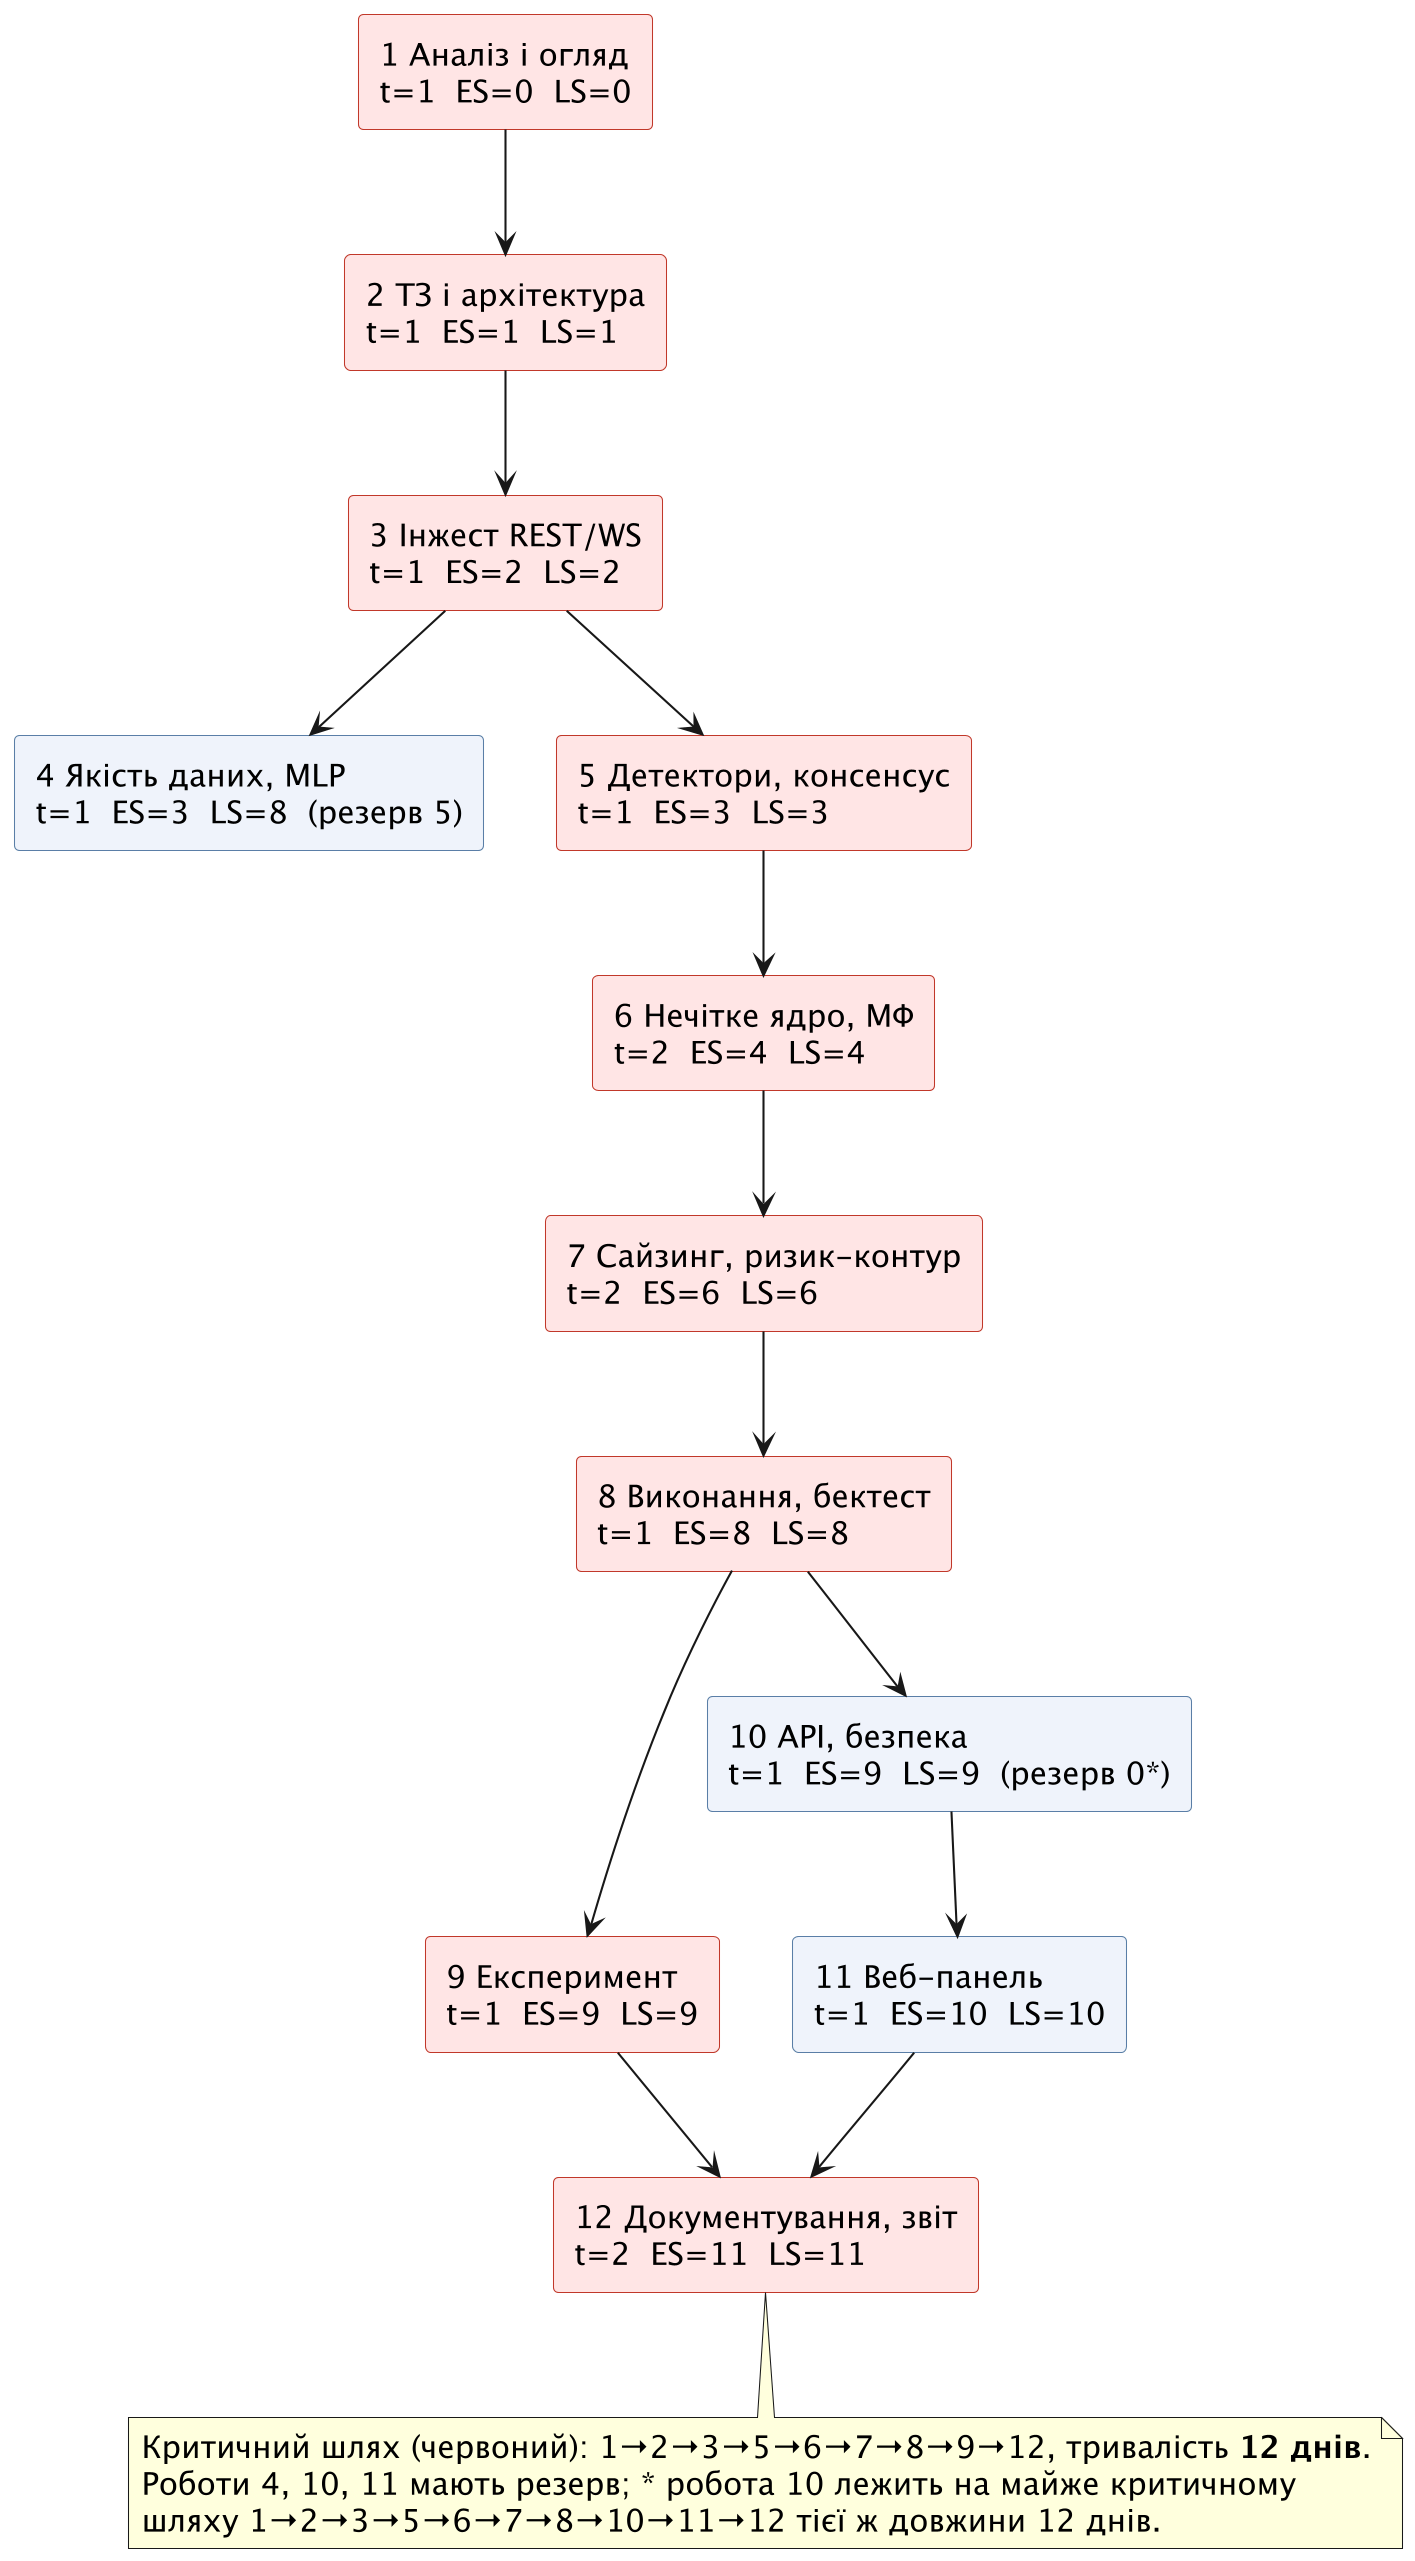

The diagram above was rendered by PlantUML. Its source (embedded in the PNG):
@startuml
' Сітьовий графік робіт із критичним шляхом (метод передування, AON).
' Найменування: docs/diagrams/network.puml
' Призначення: залежності робіт і критичний шлях для звіту §1.6. У вузлі: номер, назва,
'     тривалість (дн.), ранній початок ES і пізній початок LS; резерв = LS − ES.
' Автор: Андрій Жук, 2026.
top to bottom direction
hide stereotype
skinparam dpi 200
skinparam defaultFontName "DejaVu Sans"
skinparam defaultFontSize 15
skinparam rectangle {
  BackgroundColor<<crit>> #FFE5E5
  BorderColor<<crit>> #C0392B
  BackgroundColor<<slack>> #EEF3FA
  BorderColor<<slack>> #5B7FA6
}
rectangle "1 Аналіз і огляд\nt=1  ES=0  LS=0" <<crit>> as W1
rectangle "2 ТЗ і архітектура\nt=1  ES=1  LS=1" <<crit>> as W2
rectangle "3 Інжест REST/WS\nt=1  ES=2  LS=2" <<crit>> as W3
rectangle "4 Якість даних, MLP\nt=1  ES=3  LS=8  (резерв 5)" <<slack>> as W4
rectangle "5 Детектори, консенсус\nt=1  ES=3  LS=3" <<crit>> as W5
rectangle "6 Нечітке ядро, МФ\nt=2  ES=4  LS=4" <<crit>> as W6
rectangle "7 Сайзинг, ризик-контур\nt=2  ES=6  LS=6" <<crit>> as W7
rectangle "8 Виконання, бектест\nt=1  ES=8  LS=8" <<crit>> as W8
rectangle "9 Експеримент\nt=1  ES=9  LS=9" <<crit>> as W9
rectangle "10 API, безпека\nt=1  ES=9  LS=9  (резерв 0*)" <<slack>> as W10
rectangle "11 Веб-панель\nt=1  ES=10  LS=10" <<slack>> as W11
rectangle "12 Документування, звіт\nt=2  ES=11  LS=11" <<crit>> as W12

W1 --> W2
W2 --> W3
W3 --> W4
W3 --> W5
W5 --> W6
W6 --> W7
W7 --> W8
W8 --> W9
W8 --> W10
W10 --> W11
W9 --> W12
W11 --> W12

note bottom of W12
  Критичний шлях (червоний): 1→2→3→5→6→7→8→9→12, тривалість **12 днів**.
  Роботи 4, 10, 11 мають резерв; * робота 10 лежить на майже критичному
  шляху 1→2→3→5→6→7→8→10→11→12 тієї ж довжини 12 днів.
end note
@enduml